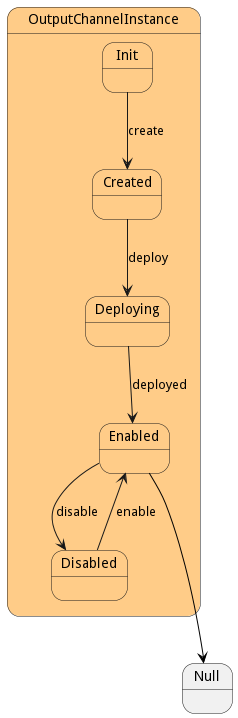

The diagram above was rendered by PlantUML. Its source (embedded in the PNG):
@startuml



state OutputChannelInstance #ffcc88 {

    state Init #ffcc88 {
    }

    state Created #ffcc88 {
    }

    state Deploying #ffcc88 {
    }

    state Enabled #ffcc88 {
    }

    state Disabled #ffcc88 {
    }

}


Init --> Created : create

Created --> Deploying : deploy

Deploying --> Enabled : deployed

Enabled --> Disabled : disable

Disabled --> Enabled : enable



 
 Enabled -[#black]--> Null
 

@enduml